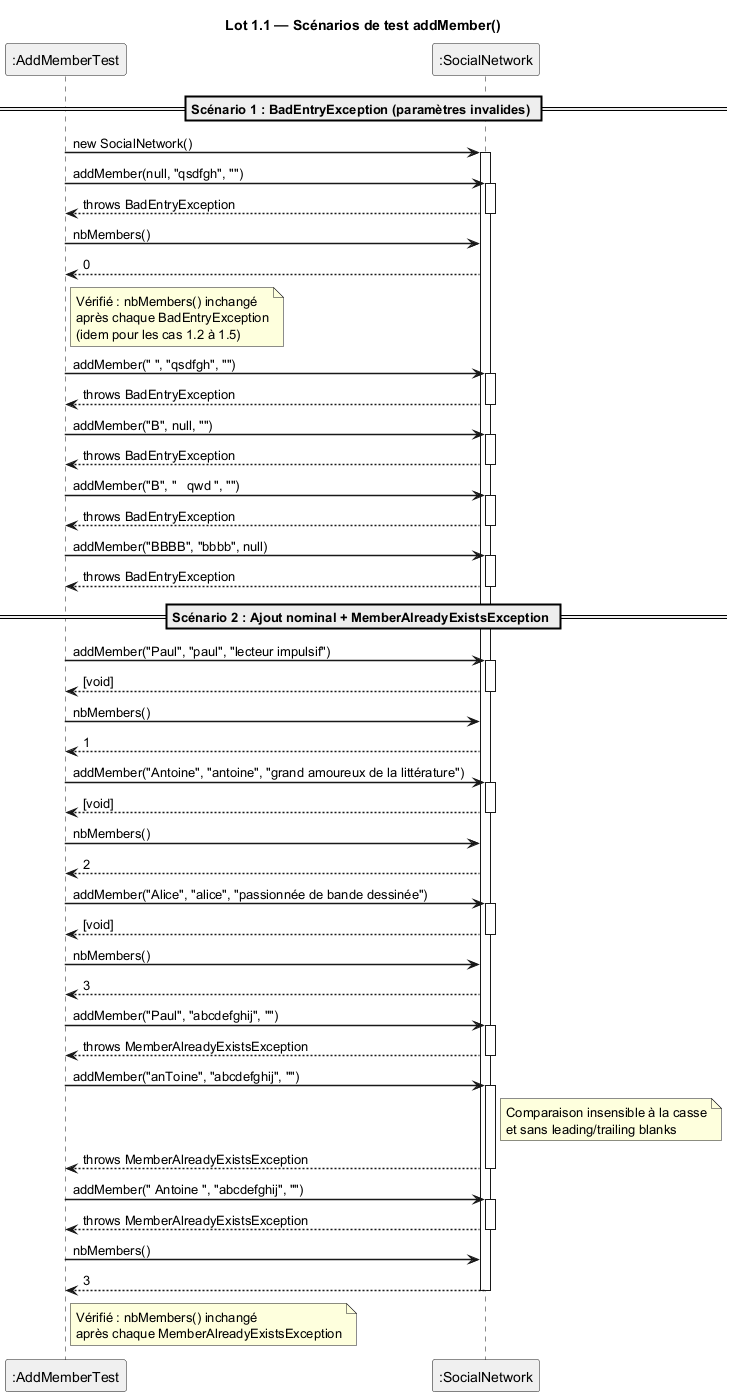

The diagram above was rendered by PlantUML. Its source (embedded in the PNG):
@startuml diagramme_sequence

skinparam sequenceArrowThickness 1.5
skinparam sequenceParticipantBackgroundColor #f0f0f0

title Lot 1.1 — Scénarios de test addMember()

== Scénario 1 : BadEntryException (paramètres invalides) ==

participant ":AddMemberTest" as test
participant ":SocialNetwork" as sn

test -> sn : new SocialNetwork()
activate sn

test -> sn : addMember(null, "qsdfgh", "")
activate sn
sn --> test : throws BadEntryException
deactivate sn

test -> sn : nbMembers()
sn --> test : 0

note right of test
  Vérifié : nbMembers() inchangé
  après chaque BadEntryException
  (idem pour les cas 1.2 à 1.5)
end note

test -> sn : addMember(" ", "qsdfgh", "")
activate sn
sn --> test : throws BadEntryException
deactivate sn

test -> sn : addMember("B", null, "")
activate sn
sn --> test : throws BadEntryException
deactivate sn

test -> sn : addMember("B", "   qwd ", "")
activate sn
sn --> test : throws BadEntryException
deactivate sn

test -> sn : addMember("BBBB", "bbbb", null)
activate sn
sn --> test : throws BadEntryException
deactivate sn

== Scénario 2 : Ajout nominal + MemberAlreadyExistsException ==

test -> sn : addMember("Paul", "paul", "lecteur impulsif")
activate sn
sn --> test : [void]
deactivate sn
test -> sn : nbMembers()
sn --> test : 1

test -> sn : addMember("Antoine", "antoine", "grand amoureux de la littérature")
activate sn
sn --> test : [void]
deactivate sn
test -> sn : nbMembers()
sn --> test : 2

test -> sn : addMember("Alice", "alice", "passionnée de bande dessinée")
activate sn
sn --> test : [void]
deactivate sn
test -> sn : nbMembers()
sn --> test : 3

test -> sn : addMember("Paul", "abcdefghij", "")
activate sn
sn --> test : throws MemberAlreadyExistsException
deactivate sn

test -> sn : addMember("anToine", "abcdefghij", "")
activate sn
note right of sn
  Comparaison insensible à la casse
  et sans leading/trailing blanks
end note
sn --> test : throws MemberAlreadyExistsException
deactivate sn

test -> sn : addMember(" Antoine ", "abcdefghij", "")
activate sn
sn --> test : throws MemberAlreadyExistsException
deactivate sn

test -> sn : nbMembers()
sn --> test : 3

note right of test
  Vérifié : nbMembers() inchangé
  après chaque MemberAlreadyExistsException
end note

deactivate sn

@enduml